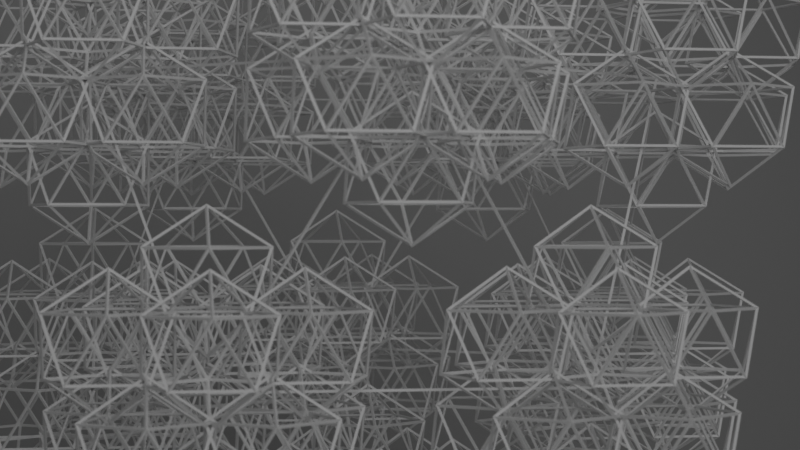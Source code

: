 # Source: Fractal_Icoesfera01.blend  (saved by Blender 3.1.7; exported with 4.5.12 LTS)
import bpy
from mathutils import Matrix  # noqa: F401  (used for matrix-valued properties, if any)

bpy.ops.wm.read_factory_settings(use_empty=True)
scene = bpy.context.scene
scene.name = 'Scene'

# ---- collections
col_collection = bpy.data.collections.new('Collection'); scene.collection.children.link(col_collection)
col_collection_2 = bpy.data.collections.new('Collection 2'); scene.collection.children.link(col_collection_2)

# ---- materials (node trees are filled in below, after node groups)
mat_fractal = bpy.data.materials.new('Fractal')
mat_fractal.use_transparent_shadow = False
mat_fondo = bpy.data.materials.new('Fondo')
mat_fondo.use_transparent_shadow = False

# ---- node groups
ng_nodegroup = bpy.data.node_groups.new('NodeGroup', 'GeometryNodeTree')
_s = ng_nodegroup.interface.new_socket(name='Geometry', in_out='OUTPUT', socket_type='NodeSocketGeometry')
_s = ng_nodegroup.interface.new_socket(name='Points', in_out='INPUT', socket_type='NodeSocketGeometry')
ng_nodegroup.is_modifier = True
# nodes of 'NodeGroup' reference scene objects; filled in after objects exist
ng_geometry_nodes = bpy.data.node_groups.new('Geometry Nodes', 'GeometryNodeTree')
_s = ng_geometry_nodes.interface.new_socket(name='Geometry', in_out='OUTPUT', socket_type='NodeSocketGeometry')
_s = ng_geometry_nodes.interface.new_socket(name='Geometry', in_out='INPUT', socket_type='NodeSocketGeometry')
ng_geometry_nodes.is_modifier = True
# nodes of 'Geometry Nodes' reference scene objects; filled in after objects exist

# ---- material node trees
mat_fondo.use_nodes = True; mat_fondo.node_tree.nodes.clear()
_N = mat_fondo.node_tree.nodes; _L = mat_fondo.node_tree.links
n0 = _N.new('ShaderNodeBsdfPrincipled'); n0.name = 'Principled BSDF'; n0.location = (10, 300)
n0.distribution = 'GGX'
n0.subsurface_method = 'RANDOM_WALK_SKIN'
n0.inputs[0].default_value = (0.3588, 0.3588, 0.3588, 1.0)
n0.inputs[3].default_value = 1.45
n0.inputs[27].default_value = (0.0, 0.0, 0.0, 1.0)
n0.inputs[28].default_value = 1.0
n1 = _N.new('ShaderNodeOutputMaterial'); n1.name = 'Material Output'; n1.location = (300, 300)
_L.new(n0.outputs[0], n1.inputs[0])
n1.is_active_output = True

# ---- world
world_world = bpy.data.worlds.new('World'); scene.world = world_world
world_world.use_nodes = True; world_world.node_tree.nodes.clear()
_N = world_world.node_tree.nodes; _L = world_world.node_tree.links
n0 = _N.new('ShaderNodeOutputWorld'); n0.name = 'World Output'; n0.location = (300, 300)
n1 = _N.new('ShaderNodeBackground'); n1.name = 'Background'; n1.location = (10, 300)
n1.inputs[0].default_value = (0.05088, 0.05088, 0.05088, 1.0)
_L.new(n1.outputs[0], n0.inputs[0])
n0.is_active_output = True
world_world.color = (0.05088, 0.05088, 0.05088)
world_world.use_sun_shadow = False
world_world.sun_shadow_jitter_overblur = 0.0

# ---- cameras
cam_camera = bpy.data.cameras.new('Camera')
cam_camera.clip_start = 0.7
cam_camera.clip_end = 10.0
cam_camera.lens = 75.0
cam_camera.ortho_scale = 7.314
cam_camera.show_limits = True
cam_camera.show_safe_areas = True
cam_camera.show_name = True
cam_camera.show_sensor = True
cam_camera.dof.use_dof = True
cam_camera.dof.focus_distance = 5.32

# ---- lights
light_light = bpy.data.lights.new('Light', 'SPOT')
light_light.transmission_factor = 0.0
light_light.energy = 500.0
light_light.shadow_soft_size = 3.89
light_light.shadow_maximum_resolution = 0.006
light_light.use_absolute_resolution = True
light_light.spot_size = 1.309

# ---- meshes
me_icosphere = bpy.data.meshes.new('Icosphere')
me_icosphere.from_pydata([(0.0, 0.0, -1.0), (0.7236, -0.5257, -0.4472), (-0.2764, -0.8506, -0.4472), (-0.8944, 0.0, -0.4472), (-0.2764, 0.8506, -0.4472), (0.7236, 0.5257, -0.4472), (0.2764, -0.8506, 0.4472), (-0.7236, -0.5257, 0.4472), (-0.7236, 0.5257, 0.4472), (0.2764, 0.8506, 0.4472), (0.8944, 0.0, 0.4472), (0.0, 0.0, 1.0)], [], [(0, 1, 2), (1, 0, 5), (0, 2, 3), (0, 3, 4), (0, 4, 5), (1, 5, 10), (2, 1, 6), (3, 2, 7), (4, 3, 8), (5, 4, 9), (1, 10, 6), (2, 6, 7), (3, 7, 8), (4, 8, 9), (5, 9, 10), (6, 10, 11), (7, 6, 11), (8, 7, 11), (9, 8, 11), (10, 9, 11)])
_uv = me_icosphere.uv_layers.new(name='UVMap')
_uv.uv.foreach_set('vector', [0.1818, 0.0, 0.2727, 0.1575, 0.09091, 0.1575, 0.2727, 0.1575, 0.3636, 0.0, 0.4545, 0.1575, 0.9091, 0.0, 1.0, 0.1575, 0.8182, 0.1575, 0.7273, 0.0, 0.8182, 0.1575, 0.6364, 0.1575, 0.5455, 0.0, 0.6364, 0.1575, 0.4545, 0.1575, 0.2727, 0.1575, 0.4545, 0.1575, 0.3636, 0.3149, 0.09091, 0.1575, 0.2727, 0.1575, 0.1818, 0.3149, 0.8182, 0.1575, 1.0, 0.1575, 0.9091, 0.3149, 0.6364, 0.1575, 0.8182, 0.1575, 0.7273, 0.3149, 0.4545, 0.1575, 0.6364, 0.1575, 0.5455, 0.3149, 0.2727, 0.1575, 0.3636, 0.3149, 0.1818, 0.3149, 0.09091, 0.1575, 0.1818, 0.3149, 0.0, 0.3149, 0.8182, 0.1575, 0.9091, 0.3149, 0.7273, 0.3149, 0.6364, 0.1575, 0.7273, 0.3149, 0.5455, 0.3149, 0.4545, 0.1575, 0.5455, 0.3149, 0.3636, 0.3149, 0.1818, 0.3149, 0.3636, 0.3149, 0.2727, 0.4724, 0.0, 0.3149, 0.1818, 0.3149, 0.09091, 0.4724, 0.7273, 0.3149, 0.9091, 0.3149, 0.8182, 0.4724, 0.5455, 0.3149, 0.7273, 0.3149, 0.6364, 0.4724, 0.3636, 0.3149, 0.5455, 0.3149, 0.4545, 0.4724])
me_icosphere.materials.append(mat_fractal)
me_icosphere.use_remesh_fix_poles = True
me_icosphere.use_remesh_preserve_attributes = False
me_icosphere.update()
me_plane = bpy.data.meshes.new('Plane')
me_plane.from_pydata([(-5.0, -5.0, 0.0), (5.0, -5.0, 0.0), (-5.0, 5.0, 0.0), (5.0, 5.0, 0.0)], [], [(0, 1, 3, 2)])
_uv = me_plane.uv_layers.new(name='UVMap')
_uv.uv.foreach_set('vector', [0.0, 0.0, 1.0, 0.0, 1.0, 1.0, 0.0, 1.0])
me_plane.materials.append(mat_fondo)
me_plane.use_remesh_fix_poles = True
me_plane.use_remesh_preserve_attributes = False
me_plane.update()
me_icosphere_001 = bpy.data.meshes.new('Icosphere.001')
me_icosphere_001.from_pydata([(0.0, 0.0, -1.0), (0.7236, -0.5257, -0.4472), (-0.2764, -0.8506, -0.4472), (-0.8944, 0.0, -0.4472), (-0.2764, 0.8506, -0.4472), (0.7236, 0.5257, -0.4472), (0.2764, -0.8506, 0.4472), (-0.7236, -0.5257, 0.4472), (-0.7236, 0.5257, 0.4472), (0.2764, 0.8506, 0.4472), (0.8944, 0.0, 0.4472), (0.0, 0.0, 1.0)], [], [(0, 1, 2), (1, 0, 5), (0, 2, 3), (0, 3, 4), (0, 4, 5), (1, 5, 10), (2, 1, 6), (3, 2, 7), (4, 3, 8), (5, 4, 9), (1, 10, 6), (2, 6, 7), (3, 7, 8), (4, 8, 9), (5, 9, 10), (6, 10, 11), (7, 6, 11), (8, 7, 11), (9, 8, 11), (10, 9, 11)])
_uv = me_icosphere_001.uv_layers.new(name='UVMap')
_uv.uv.foreach_set('vector', [0.1818, 0.0, 0.2727, 0.1575, 0.09091, 0.1575, 0.2727, 0.1575, 0.3636, 0.0, 0.4545, 0.1575, 0.9091, 0.0, 1.0, 0.1575, 0.8182, 0.1575, 0.7273, 0.0, 0.8182, 0.1575, 0.6364, 0.1575, 0.5455, 0.0, 0.6364, 0.1575, 0.4545, 0.1575, 0.2727, 0.1575, 0.4545, 0.1575, 0.3636, 0.3149, 0.09091, 0.1575, 0.2727, 0.1575, 0.1818, 0.3149, 0.8182, 0.1575, 1.0, 0.1575, 0.9091, 0.3149, 0.6364, 0.1575, 0.8182, 0.1575, 0.7273, 0.3149, 0.4545, 0.1575, 0.6364, 0.1575, 0.5455, 0.3149, 0.2727, 0.1575, 0.3636, 0.3149, 0.1818, 0.3149, 0.09091, 0.1575, 0.1818, 0.3149, 0.0, 0.3149, 0.8182, 0.1575, 0.9091, 0.3149, 0.7273, 0.3149, 0.6364, 0.1575, 0.7273, 0.3149, 0.5455, 0.3149, 0.4545, 0.1575, 0.5455, 0.3149, 0.3636, 0.3149, 0.1818, 0.3149, 0.3636, 0.3149, 0.2727, 0.4724, 0.0, 0.3149, 0.1818, 0.3149, 0.09091, 0.4724, 0.7273, 0.3149, 0.9091, 0.3149, 0.8182, 0.4724, 0.5455, 0.3149, 0.7273, 0.3149, 0.6364, 0.4724, 0.3636, 0.3149, 0.5455, 0.3149, 0.4545, 0.4724])
me_icosphere_001.use_remesh_fix_poles = True
me_icosphere_001.use_remesh_preserve_attributes = False
me_icosphere_001.update()

# ---- objects
ob_light = bpy.data.objects.new('Light', light_light)
ob_camera = bpy.data.objects.new('Camera', cam_camera)
ob_icosphere = bpy.data.objects.new('Icosphere', me_icosphere)
ob_plane = bpy.data.objects.new('Plane', me_plane)
ob_fractalinstance = bpy.data.objects.new('FractalInstance', me_icosphere_001)
_N = ng_nodegroup.nodes; _L = ng_nodegroup.links
n0 = _N.new('GeometryNodeInstanceOnPoints'); n0.name = 'Instance on Points'; n0.location = (-148, 0)
n1 = _N.new('ShaderNodeValue'); n1.name = 'Value'; n1.location = (46, -159)
n1.outputs[0].default_value = 0.3
n2 = _N.new('GeometryNodeObjectInfo'); n2.name = 'Object Info'; n2.location = (-520, -85)
n2.inputs[0].default_value = ob_fractalinstance
n3 = _N.new('GeometryNodeScaleInstances'); n3.name = 'Scale Instances'; n3.location = (278, -18)
n4 = _N.new('GeometryNodeRealizeInstances'); n4.name = 'Realize Instances'; n4.location = (520, 159)
n5 = _N.new('NodeGroupInput'); n5.name = 'Group Input'; n5.location = (-720, 0)
n6 = _N.new('NodeGroupOutput'); n6.name = 'Group Output'; n6.location = (710, 0)
_L.new(n5.outputs[0], n0.inputs[0])
_L.new(n4.outputs[0], n6.inputs[0])
_L.new(n2.outputs[4], n0.inputs[2])
_L.new(n0.outputs[0], n3.inputs[0])
_L.new(n1.outputs[0], n3.inputs[2])
_L.new(n3.outputs[0], n4.inputs[0])
n6.is_active_output = True
_N = ng_geometry_nodes.nodes; _L = ng_geometry_nodes.links
n0 = _N.new('NodeGroupOutput'); n0.name = 'Group Output'; n0.location = (1433, 109)
n1 = _N.new('GeometryNodeJoinGeometry'); n1.name = 'Join Geometry'; n1.location = (1049, 169)
n2 = _N.new('NodeGroupInput'); n2.name = 'Group Input'; n2.location = (-551, 146)
n3 = _N.new('GeometryNodeScaleElements'); n3.name = 'Scale Elements'; n3.location = (136, 543)
n4 = _N.new('GeometryNodeInstanceOnPoints'); n4.name = 'Instance on Points'; n4.location = (246, -48)
n5 = _N.new('GeometryNodeRealizeInstances'); n5.name = 'Realize Instances'; n5.location = (538, -33)
n6 = _N.new('GeometryNodeObjectInfo'); n6.name = 'Object Info'; n6.location = (-280, -375)
n6.inputs[0].default_value = ob_fractalinstance
n7 = _N.new('ShaderNodeValue'); n7.name = 'Value'; n7.location = (-1, -457)
n7.outputs[0].default_value = 0.2
n8 = _N.new('GeometryNodeGroup'); n8.name = 'Group'; n8.location = (-157, -72)
n8.node_tree = ng_nodegroup
_L.new(n1.outputs[0], n0.inputs[0])
_L.new(n2.outputs[0], n8.inputs[0])
_L.new(n5.outputs[0], n1.inputs[0])
_L.new(n2.outputs[0], n1.inputs[0])
_L.new(n8.outputs[0], n4.inputs[0])
_L.new(n6.outputs[4], n4.inputs[2])
_L.new(n4.outputs[0], n5.inputs[0])
_L.new(n7.outputs[0], n4.inputs[6])
n0.is_active_output = True

# ---- transforms, parenting, visibility, modifiers, constraints
ob_light.location = (5.745, 1.005, 2.835)
ob_light.rotation_euler = (1.147, -0.09656, 1.856)
ob_light.lock_rotations_4d = False
ob_light.empty_display_type = 'ARROWS'
ob_light.color = (0.0, 0.0, 0.0, 0.0)
ob_light.lineart.crease_threshold = 0.0
ob_camera.location = (5.183, -0.6697, 0.0)
ob_camera.rotation_euler = (1.571, -0.0, 1.423)
ob_camera.lock_rotations_4d = False
ob_camera.empty_display_type = 'ARROWS'
ob_camera.color = (0.0, 0.0, 0.0, 0.0)
ob_camera.display_type = 'WIRE'
ob_camera.lineart.crease_threshold = 0.0
ob_icosphere.location = (0.0, 0.0, 0.0)
_m = ob_icosphere.modifiers.new('GeometryNodes', 'NODES')
_m.node_group = ng_geometry_nodes
_m = ob_icosphere.modifiers.new('Wireframe', 'WIREFRAME')
_m.thickness = 0.01
ob_plane.location = (-3.35, 0.0, 0.0)
ob_plane.rotation_euler = (1.571, 0.0, 1.571)
ob_fractalinstance.location = (40.42, 96.24, 3.836)

# ---- collection membership
col_collection.objects.link(ob_light)
col_collection.objects.link(ob_camera)
col_collection.objects.link(ob_icosphere)
col_collection.objects.link(ob_plane)
col_collection_2.objects.link(ob_fractalinstance)

# ---- scene / render settings (as saved in the file)
scene.camera = ob_camera
scene.frame_start = 1; scene.frame_end = 250; scene.frame_set(1)
scene.render.engine = 'BLENDER_EEVEE_NEXT'
scene.render.resolution_percentage = 50
scene.cycles.sampling_pattern = 'TABULATED_SOBOL'
scene.cycles.use_light_tree = False
scene.eevee.use_gtao = True
scene.view_settings.view_transform = 'Filmic'
bpy.context.view_layer.update()
